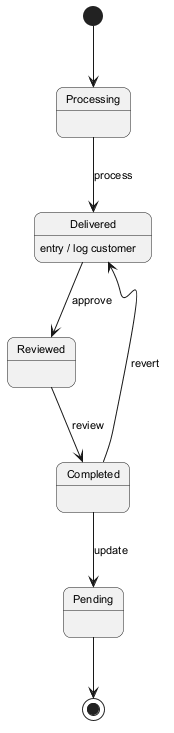

The diagram above was rendered by PlantUML. Its source (embedded in the PNG):
@startuml
skinparam backgroundColor #FFFFFF
skinparam roundCorner 15
skinparam defaultFontSize 11
[*] --> Processing
Processing --> Delivered : process
Delivered --> Reviewed : approve
Delivered : entry / log customer
Reviewed --> Completed : review
Completed --> Pending : update
Completed --> Delivered : revert
Pending --> [*]
@enduml